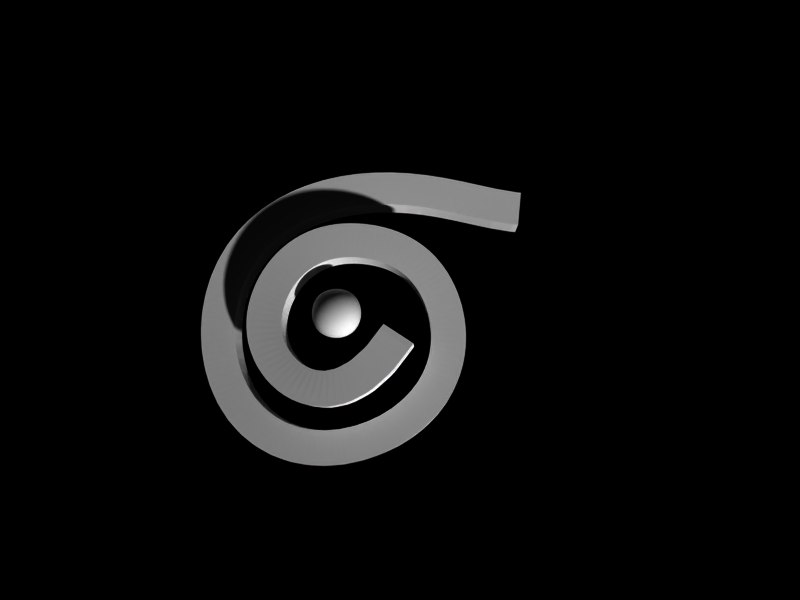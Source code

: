 # Source: curve.blend  (saved by Blender 2.61.0; exported with 4.5.12 LTS)
import bpy
from mathutils import Matrix  # noqa: F401  (used for matrix-valued properties, if any)

bpy.ops.wm.read_factory_settings(use_empty=True)
scene = bpy.context.scene
scene.name = 'Scene'

# ---- collections
col_collection_1 = bpy.data.collections.new('Collection 1'); scene.collection.children.link(col_collection_1)

# ---- materials (node trees are filled in below, after node groups)
mat_material_001 = bpy.data.materials.new('Material.001')
mat_material_001.alpha_threshold = 0.0
mat_material_001.diffuse_color = (1.0, 1.0, 1.0, 1.0)
mat_material_001.roughness = 0.5
mat_material_001.line_color = (0.0, 0.0, 0.0, 1.0)

# ---- material node trees

# ---- world
world_world = bpy.data.worlds.new('World'); scene.world = world_world
world_world.color = (0.0, 0.0, 0.0)
world_world.use_sun_shadow = False
world_world.sun_shadow_jitter_overblur = 0.0
world_world.cycles.sampling_method = 'MANUAL'
world_world.cycles.sample_map_resolution = 256

# ---- cameras
cam_camera_001 = bpy.data.cameras.new('Camera.001')
cam_camera_001.passepartout_alpha = 0.2
cam_camera_001.clip_end = 100.0
cam_camera_001.lens = 35.0
cam_camera_001.sensor_width = 32.0
cam_camera_001.sensor_height = 18.0
cam_camera_001.show_passepartout = False
cam_camera_001.show_safe_areas = True
cam_camera_001.dof.focus_distance = 0.0
cam_camera_001.dof.aperture_fstop = 128.0

# ---- meshes
me_cube = bpy.data.meshes.new('Cube')
me_cube.from_pydata([(1.0, 1.0, -1.0), (1.0, -1.0, -1.0), (-1.0, -1.0, -1.0), (-1.0, 1.0, -1.0), (1.0, 1.0, 1.0), (1.0, -1.0, 1.0), (-1.0, -1.0, 1.0), (-1.0, 1.0, 1.0)], [], [(0, 1, 2, 3), (4, 7, 6, 5), (0, 4, 5, 1), (1, 5, 6, 2), (2, 6, 7, 3), (4, 0, 3, 7)])
me_cube.materials.append(mat_material_001)
me_cube.use_remesh_preserve_volume = False
me_cube.use_remesh_preserve_attributes = False
me_cube.use_mirror_vertex_groups = False
me_cube.update()
me_plane_001 = bpy.data.meshes.new('Plane.001')
me_plane_001.from_pydata([(1.0, 1.0, 0.0), (1.0, -1.0, 0.0), (-1.0, -1.0, 0.0), (-1.0, 1.0, 0.0), (-1.003, -1.003, 0.3129), (-1.003, 1.003, 0.3129), (1.003, 1.003, 0.3129), (1.003, -1.003, 0.3129)], [], [(0, 3, 2, 1), (2, 3, 5, 4), (3, 0, 6, 5), (0, 1, 7, 6), (1, 2, 4, 7), (7, 4, 5, 6)])
me_plane_001.materials.append(mat_material_001)
me_plane_001.use_remesh_preserve_volume = False
me_plane_001.use_remesh_preserve_attributes = False
me_plane_001.use_mirror_vertex_groups = False
me_plane_001.update()
me_cube_001 = bpy.data.meshes.new('Cube.001')
me_cube_001.from_pydata([(1.0, 1.0, -1.0), (1.0, -1.0, -1.0), (-1.0, -1.0, -1.0), (-1.0, 1.0, -1.0), (1.0, 1.0, 1.0), (1.0, -1.0, 1.0), (-1.0, -1.0, 1.0), (-1.0, 1.0, 1.0)], [], [(0, 4, 5, 1), (1, 5, 6, 2), (2, 6, 7, 3), (4, 0, 3, 7)])
me_cube_001.use_remesh_preserve_volume = False
me_cube_001.use_remesh_preserve_attributes = False
me_cube_001.use_mirror_vertex_groups = False
me_cube_001.update()

# ---- curves / text
cu_curve = bpy.data.curves.new('Curve', 'CURVE')
cu_curve.dimensions = '3D'
_sp = cu_curve.splines.new('NURBS'); _sp.points.add(13)
_sp.points.foreach_set('co', [0.1719, -0.4854, -0.368, 1.0, -0.6362, -1.059, -0.368, 1.0, -1.274, -0.3328, -0.368, 1.0, -0.9863, 0.3489, -0.368, 1.0, -0.3309, 0.7357, -0.368, 1.0, 0.3749, 0.459, -0.368, 1.0, 0.9126, -0.09759, -0.368, 1.0, 0.5424, -1.698, -0.368, 1.0, -2.113, -1.452, -0.368, 1.0, -1.635, 1.25, -0.368, 1.0, 0.4089, 1.464, -0.368, 1.0, 1.611, 0.6451, -0.368, 1.0, 2.636, -0.2747, -0.368, 1.0, 4.827, -0.006099, -0.368, 1.0])
_sp.order_u = 5
_sp.order_v = 2
_sp.resolution_u = 8
_sp.resolution_v = 4
_sp.use_endpoint_u = True
cu_curve.use_path = True
cu_curve.use_path_clamp = True
cu_curve.use_deform_bounds = True
cu_curve.use_radius = False
cu_curve.bevel_resolution = 0
cu_curve.eval_time = 0.02191
cu_curve.fill_mode = 'HALF'
cu_curve.twist_mode = 'Z_UP'

# ---- objects
ob_cube_001 = bpy.data.objects.new('Cube.001', me_cube)
ob_curve = bpy.data.objects.new('Curve', cu_curve)
ob_plane = bpy.data.objects.new('Plane', me_plane_001)
ob_cube = bpy.data.objects.new('Cube', me_cube_001)
ob_camera = bpy.data.objects.new('Camera', cam_camera_001)

# ---- transforms, parenting, visibility, modifiers, constraints
ob_cube_001.location = (-0.7743, -0.1632, -1.564e-07)
ob_cube_001.scale = (0.3578, 0.3578, 0.3578)
ob_cube_001.lock_rotations_4d = False
ob_cube_001.empty_display_type = 'ARROWS'
ob_cube_001.lineart.crease_threshold = 0.0
_m = ob_cube_001.modifiers.new('Subsurf', 'SUBSURF')
_m.uv_smooth = 'PRESERVE_CORNERS'
_m.render_levels = 6
_m.show_only_control_edges = False
ob_curve.location = (-0.4911, 0.1089, 0.344)
ob_curve.rotation_euler = (-0.1546, 0.02053, 0.3722)
ob_curve.scale = (1.078, 1.078, 1.078)
ob_curve.lock_rotations_4d = False
ob_curve.empty_display_type = 'ARROWS'
ob_curve.lineart.crease_threshold = 0.0
ob_plane.location = (0.6037, 0.668, 0.2998)
ob_plane.rotation_euler = (4.58, 7.698, 4.954)
ob_plane.scale = (0.2139, 0.2139, 0.2139)
ob_plane.lock_rotations_4d = False
ob_plane.empty_display_type = 'ARROWS'
ob_plane.lineart.crease_threshold = 0.0
_m = ob_plane.modifiers.new('Array', 'ARRAY')
_m.count = 209
_m.constant_offset_displace = (0.0, 0.0, 0.0)
_m.relative_offset_displace = (0.008, 3.725e-09, 1.0)
_m.use_merge_vertices = True
_m.merge_threshold = 0.04
_m = ob_plane.modifiers.new('Curve', 'CURVE')
_m.object = ob_curve
ob_cube.location = (0.0, 0.0, 0.0)
ob_cube.scale = (8.0, 8.0, 1.0)
ob_cube.lock_rotations_4d = False
ob_cube.empty_display_type = 'ARROWS'
ob_cube.lineart.crease_threshold = 0.0
ob_camera.location = (0.0, 0.0, 10.69)
ob_camera.lock_rotations_4d = False
ob_camera.empty_display_type = 'ARROWS'
ob_camera.lineart.crease_threshold = 0.0

# ---- collection membership
col_collection_1.objects.link(ob_cube_001)
col_collection_1.objects.link(ob_curve)
col_collection_1.objects.link(ob_plane)
col_collection_1.objects.link(ob_cube)
col_collection_1.objects.link(ob_camera)

# ---- scene / render settings (as saved in the file)
scene.camera = ob_camera
scene.frame_start = 1; scene.frame_end = 250; scene.frame_set(1)
scene.render.engine = 'BLENDER_EEVEE_NEXT'
scene.render.image_settings.color_mode = 'BW'
scene.render.image_settings.quality = 100
scene.render.image_settings.compression = 100
scene.render.image_settings.exr_codec = 'RLE'
scene.render.resolution_x = 1024
scene.render.resolution_y = 768
scene.render.pixel_aspect_x = 100.0
scene.render.pixel_aspect_y = 100.0
scene.render.fps = 25
scene.render.dither_intensity = 0.0
scene.render.use_compositing = False
scene.render.use_sequencer = False
scene.render.bake_margin = 2
scene.render.bake_bias = 0.0
scene.render.use_stamp_time = False
scene.render.use_stamp_date = False
scene.render.use_stamp_frame = False
scene.render.use_stamp_camera = False
scene.render.use_stamp_scene = False
scene.render.use_stamp_filename = False
scene.render.use_stamp_render_time = False
scene.render.stamp_font_size = 0
scene.cycles.use_denoising = False
scene.cycles.samples = 10
scene.cycles.sampling_pattern = 'TABULATED_SOBOL'
scene.cycles.light_sampling_threshold = 0.0
scene.cycles.use_adaptive_sampling = False
scene.cycles.use_light_tree = False
scene.cycles.blur_glossy = 0.0
scene.cycles.volume_bounces = 1
scene.cycles.pixel_filter_type = 'GAUSSIAN'
scene.cycles.sample_clamp_indirect = 0.0
scene.view_settings.view_transform = 'Raw'
bpy.context.view_layer.update()

# ---- added for rendering (the .blend has no usable light): sun
light_auto_sun = bpy.data.lights.new('AutoSun', 'SUN')
light_auto_sun.energy = 3.0
light_auto_sun.angle = 0.0523599
ob_auto_sun = bpy.data.objects.new('AutoSun', light_auto_sun)
scene.collection.objects.link(ob_auto_sun)
ob_auto_sun.rotation_euler = (0.872665, 0.174533, 0.523599)
bpy.context.view_layer.update()
